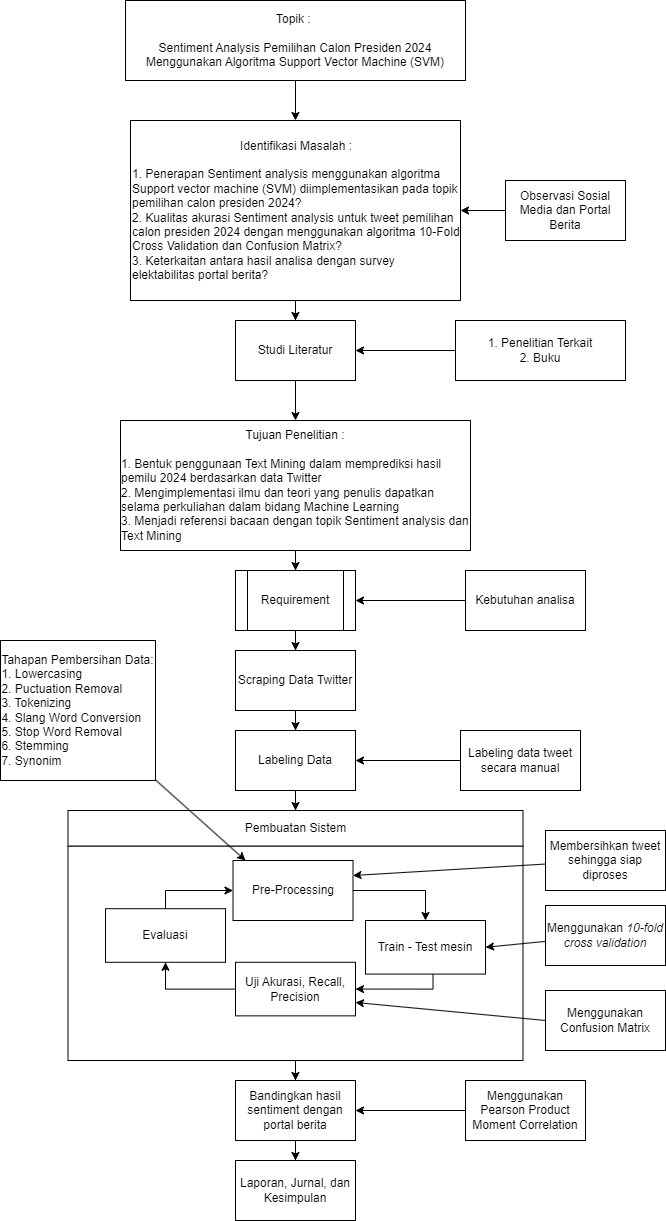

The diagram above was exported from draw.io. Its source (the exported page's mxGraphModel, read from the mxfile embedded in the PNG):
<mxGraphModel dx="1434" dy="788" grid="1" gridSize="10" guides="1" tooltips="1" connect="1" arrows="1" fold="1" page="1" pageScale="1" pageWidth="850" pageHeight="1100" background="#ffffff" math="0" shadow="0">
  <root>
    <mxCell id="0" />
    <mxCell id="1" parent="0" />
    <mxCell id="BmtpxCm17nPuDeNg8ant-48" value="" style="group" vertex="1" connectable="0" parent="1">
      <mxGeometry x="127.5" y="830" width="455" height="250" as="geometry" />
    </mxCell>
    <mxCell id="BmtpxCm17nPuDeNg8ant-49" value="Pembuatan Sistem" style="rounded=0;whiteSpace=wrap;html=1;" vertex="1" parent="BmtpxCm17nPuDeNg8ant-48">
      <mxGeometry width="455" height="35.714285714285715" as="geometry" />
    </mxCell>
    <mxCell id="BmtpxCm17nPuDeNg8ant-50" value="" style="rounded=0;whiteSpace=wrap;html=1;" vertex="1" parent="BmtpxCm17nPuDeNg8ant-48">
      <mxGeometry y="35.714285714285715" width="455" height="214.2857142857143" as="geometry" />
    </mxCell>
    <mxCell id="BmtpxCm17nPuDeNg8ant-51" value="Train - Test mesin" style="rounded=0;whiteSpace=wrap;html=1;" vertex="1" parent="BmtpxCm17nPuDeNg8ant-48">
      <mxGeometry x="297.5" y="109.99571428571429" width="120" height="53.57142857142858" as="geometry" />
    </mxCell>
    <mxCell id="BmtpxCm17nPuDeNg8ant-52" value="Uji Akurasi, Recall, Precision" style="rounded=0;whiteSpace=wrap;html=1;" vertex="1" parent="BmtpxCm17nPuDeNg8ant-48">
      <mxGeometry x="167.5" y="151.7857142857143" width="120" height="53.57142857142858" as="geometry" />
    </mxCell>
    <mxCell id="BmtpxCm17nPuDeNg8ant-53" style="edgeStyle=orthogonalEdgeStyle;rounded=0;orthogonalLoop=1;jettySize=auto;html=1;entryX=1;entryY=0.5;entryDx=0;entryDy=0;" edge="1" parent="BmtpxCm17nPuDeNg8ant-48" source="BmtpxCm17nPuDeNg8ant-51" target="BmtpxCm17nPuDeNg8ant-52">
      <mxGeometry relative="1" as="geometry">
        <Array as="points">
          <mxPoint x="365" y="178.57142857142858" />
        </Array>
      </mxGeometry>
    </mxCell>
    <mxCell id="BmtpxCm17nPuDeNg8ant-54" value="Evaluasi" style="rounded=0;whiteSpace=wrap;html=1;" vertex="1" parent="BmtpxCm17nPuDeNg8ant-48">
      <mxGeometry x="37.5" y="98.21428571428572" width="120" height="53.57142857142858" as="geometry" />
    </mxCell>
    <mxCell id="BmtpxCm17nPuDeNg8ant-55" style="edgeStyle=orthogonalEdgeStyle;rounded=0;orthogonalLoop=1;jettySize=auto;html=1;entryX=0.5;entryY=1;entryDx=0;entryDy=0;" edge="1" parent="BmtpxCm17nPuDeNg8ant-48" source="BmtpxCm17nPuDeNg8ant-52" target="BmtpxCm17nPuDeNg8ant-54">
      <mxGeometry relative="1" as="geometry" />
    </mxCell>
    <mxCell id="BmtpxCm17nPuDeNg8ant-56" value="Pre-Processing" style="rounded=0;whiteSpace=wrap;html=1;" vertex="1" parent="BmtpxCm17nPuDeNg8ant-48">
      <mxGeometry x="165" y="50" width="120" height="60" as="geometry" />
    </mxCell>
    <mxCell id="BmtpxCm17nPuDeNg8ant-57" style="edgeStyle=orthogonalEdgeStyle;rounded=0;orthogonalLoop=1;jettySize=auto;html=1;entryX=0.5;entryY=0;entryDx=0;entryDy=0;" edge="1" parent="BmtpxCm17nPuDeNg8ant-48" source="BmtpxCm17nPuDeNg8ant-56" target="BmtpxCm17nPuDeNg8ant-51">
      <mxGeometry relative="1" as="geometry" />
    </mxCell>
    <mxCell id="BmtpxCm17nPuDeNg8ant-58" style="edgeStyle=orthogonalEdgeStyle;rounded=0;orthogonalLoop=1;jettySize=auto;html=1;entryX=0;entryY=0.5;entryDx=0;entryDy=0;" edge="1" parent="BmtpxCm17nPuDeNg8ant-48" source="BmtpxCm17nPuDeNg8ant-54" target="BmtpxCm17nPuDeNg8ant-56">
      <mxGeometry relative="1" as="geometry">
        <Array as="points">
          <mxPoint x="97.5" y="100" />
        </Array>
      </mxGeometry>
    </mxCell>
    <mxCell id="BmtpxCm17nPuDeNg8ant-59" value="" style="edgeStyle=orthogonalEdgeStyle;rounded=0;orthogonalLoop=1;jettySize=auto;html=1;" edge="1" parent="1" source="BmtpxCm17nPuDeNg8ant-60" target="BmtpxCm17nPuDeNg8ant-62">
      <mxGeometry relative="1" as="geometry" />
    </mxCell>
    <mxCell id="BmtpxCm17nPuDeNg8ant-60" value="Topik :&amp;nbsp;&lt;br&gt;&lt;br&gt;Sentiment Analysis Pemilihan Calon Presiden 2024 Menggunakan Algoritma Support Vector Machine (SVM)" style="rounded=0;whiteSpace=wrap;html=1;" vertex="1" parent="1">
      <mxGeometry x="185" y="20" width="340" height="80" as="geometry" />
    </mxCell>
    <mxCell id="BmtpxCm17nPuDeNg8ant-61" value="" style="edgeStyle=orthogonalEdgeStyle;rounded=0;orthogonalLoop=1;jettySize=auto;html=1;" edge="1" parent="1" source="BmtpxCm17nPuDeNg8ant-62" target="BmtpxCm17nPuDeNg8ant-66">
      <mxGeometry relative="1" as="geometry" />
    </mxCell>
    <mxCell id="BmtpxCm17nPuDeNg8ant-62" value="&lt;blockquote style=&quot;margin: 0 0 0 40px; border: none; padding: 0px;&quot;&gt;&lt;blockquote style=&quot;margin: 0 0 0 40px; border: none; padding: 0px;&quot;&gt;&lt;blockquote style=&quot;margin: 0 0 0 40px; border: none; padding: 0px;&quot;&gt;&lt;blockquote style=&quot;margin: 0 0 0 40px; border: none; padding: 0px;&quot;&gt;&lt;blockquote style=&quot;margin: 0 0 0 40px; border: none; padding: 0px;&quot;&gt;&lt;/blockquote&gt;&lt;/blockquote&gt;&lt;/blockquote&gt;&lt;/blockquote&gt;&lt;/blockquote&gt;&lt;span style=&quot;&quot;&gt;&lt;div style=&quot;text-align: center;&quot;&gt;&lt;span style=&quot;background-color: initial;&quot;&gt;Identifikasi Masalah :&lt;/span&gt;&lt;/div&gt;&lt;div style=&quot;text-align: center;&quot;&gt;&lt;span style=&quot;background-color: initial;&quot;&gt;&lt;br&gt;&lt;/span&gt;&lt;/div&gt;&lt;div style=&quot;&quot;&gt;&lt;span style=&quot;background-color: initial;&quot;&gt;&lt;div&gt;1. Penerapan Sentiment analysis menggunakan algoritma Support vector machine (SVM) diimplementasikan pada topik pemilihan calon presiden 2024?&lt;/div&gt;&lt;div&gt;2.&lt;span style=&quot;&quot;&gt;&#09;&lt;/span&gt;Kualitas akurasi Sentiment analysis untuk tweet pemilihan calon presiden 2024 dengan menggunakan algoritma 10-Fold Cross Validation dan Confusion Matrix?&lt;/div&gt;&lt;div&gt;3.&lt;span style=&quot;&quot;&gt;&amp;nbsp;K&lt;/span&gt;eterkaitan antara hasil analisa dengan survey elektabilitas portal berita?&lt;/div&gt;&lt;/span&gt;&lt;/div&gt;&lt;/span&gt;" style="rounded=0;whiteSpace=wrap;html=1;align=left;" vertex="1" parent="1">
      <mxGeometry x="190" y="140" width="330" height="180" as="geometry" />
    </mxCell>
    <mxCell id="BmtpxCm17nPuDeNg8ant-63" value="" style="edgeStyle=orthogonalEdgeStyle;rounded=0;orthogonalLoop=1;jettySize=auto;html=1;" edge="1" parent="1" source="BmtpxCm17nPuDeNg8ant-64" target="BmtpxCm17nPuDeNg8ant-62">
      <mxGeometry relative="1" as="geometry" />
    </mxCell>
    <mxCell id="BmtpxCm17nPuDeNg8ant-64" value="Observasi Sosial Media dan Portal Berita" style="rounded=0;whiteSpace=wrap;html=1;" vertex="1" parent="1">
      <mxGeometry x="565" y="200" width="120" height="60" as="geometry" />
    </mxCell>
    <mxCell id="BmtpxCm17nPuDeNg8ant-65" value="" style="edgeStyle=orthogonalEdgeStyle;rounded=0;orthogonalLoop=1;jettySize=auto;html=1;entryX=0.5;entryY=0;entryDx=0;entryDy=0;" edge="1" parent="1" source="BmtpxCm17nPuDeNg8ant-66" target="BmtpxCm17nPuDeNg8ant-70">
      <mxGeometry relative="1" as="geometry">
        <mxPoint x="355" y="420" as="targetPoint" />
      </mxGeometry>
    </mxCell>
    <mxCell id="BmtpxCm17nPuDeNg8ant-66" value="Studi Literatur" style="rounded=0;whiteSpace=wrap;html=1;" vertex="1" parent="1">
      <mxGeometry x="295" y="340" width="120" height="60" as="geometry" />
    </mxCell>
    <mxCell id="BmtpxCm17nPuDeNg8ant-67" style="edgeStyle=orthogonalEdgeStyle;rounded=0;orthogonalLoop=1;jettySize=auto;html=1;entryX=1;entryY=0.5;entryDx=0;entryDy=0;" edge="1" parent="1" source="BmtpxCm17nPuDeNg8ant-68" target="BmtpxCm17nPuDeNg8ant-66">
      <mxGeometry relative="1" as="geometry" />
    </mxCell>
    <mxCell id="BmtpxCm17nPuDeNg8ant-68" value="1. Penelitian Terkait&lt;br&gt;2. Buku" style="rounded=0;whiteSpace=wrap;html=1;" vertex="1" parent="1">
      <mxGeometry x="515" y="340" width="170" height="60" as="geometry" />
    </mxCell>
    <mxCell id="BmtpxCm17nPuDeNg8ant-69" value="" style="edgeStyle=orthogonalEdgeStyle;rounded=0;orthogonalLoop=1;jettySize=auto;html=1;" edge="1" parent="1" source="BmtpxCm17nPuDeNg8ant-70" target="BmtpxCm17nPuDeNg8ant-72">
      <mxGeometry relative="1" as="geometry" />
    </mxCell>
    <mxCell id="BmtpxCm17nPuDeNg8ant-70" value="Tujuan Penelitian :&lt;br&gt;&lt;br&gt;&lt;div style=&quot;text-align: left;&quot;&gt;&lt;div&gt;1. Bentuk penggunaan Text Mining dalam memprediksi hasil pemilu 2024 berdasarkan data Twitter&lt;/div&gt;&lt;div&gt;2.&lt;span style=&quot;&quot;&gt;&#09;&lt;/span&gt;Mengimplementasi ilmu dan teori yang penulis dapatkan selama perkuliahan dalam bidang Machine Learning&lt;/div&gt;&lt;div&gt;3. M&lt;span style=&quot;background-color: initial;&quot;&gt;enjadi referensi bacaan dengan topik Sentiment analysis dan Text Mining&lt;/span&gt;&lt;/div&gt;&lt;/div&gt;" style="rounded=0;whiteSpace=wrap;html=1;" vertex="1" parent="1">
      <mxGeometry x="180" y="440" width="350" height="130" as="geometry" />
    </mxCell>
    <mxCell id="BmtpxCm17nPuDeNg8ant-71" value="" style="edgeStyle=orthogonalEdgeStyle;rounded=0;orthogonalLoop=1;jettySize=auto;html=1;" edge="1" parent="1" source="BmtpxCm17nPuDeNg8ant-72" target="BmtpxCm17nPuDeNg8ant-76">
      <mxGeometry relative="1" as="geometry" />
    </mxCell>
    <mxCell id="BmtpxCm17nPuDeNg8ant-72" value="Requirement" style="shape=process;whiteSpace=wrap;html=1;backgroundOutline=1;" vertex="1" parent="1">
      <mxGeometry x="295" y="590" width="120" height="60" as="geometry" />
    </mxCell>
    <mxCell id="BmtpxCm17nPuDeNg8ant-73" value="" style="edgeStyle=orthogonalEdgeStyle;rounded=0;orthogonalLoop=1;jettySize=auto;html=1;" edge="1" parent="1" source="BmtpxCm17nPuDeNg8ant-74" target="BmtpxCm17nPuDeNg8ant-72">
      <mxGeometry relative="1" as="geometry" />
    </mxCell>
    <mxCell id="BmtpxCm17nPuDeNg8ant-74" value="Kebutuhan analisa" style="rounded=0;whiteSpace=wrap;html=1;" vertex="1" parent="1">
      <mxGeometry x="525" y="590" width="120" height="60" as="geometry" />
    </mxCell>
    <mxCell id="BmtpxCm17nPuDeNg8ant-75" value="" style="edgeStyle=orthogonalEdgeStyle;rounded=0;orthogonalLoop=1;jettySize=auto;html=1;" edge="1" parent="1" source="BmtpxCm17nPuDeNg8ant-76" target="BmtpxCm17nPuDeNg8ant-78">
      <mxGeometry relative="1" as="geometry" />
    </mxCell>
    <mxCell id="BmtpxCm17nPuDeNg8ant-76" value="Scraping Data Twitter" style="rounded=0;whiteSpace=wrap;html=1;" vertex="1" parent="1">
      <mxGeometry x="295" y="670" width="120" height="60" as="geometry" />
    </mxCell>
    <mxCell id="BmtpxCm17nPuDeNg8ant-77" value="" style="edgeStyle=orthogonalEdgeStyle;rounded=0;orthogonalLoop=1;jettySize=auto;html=1;" edge="1" parent="1" source="BmtpxCm17nPuDeNg8ant-78" target="BmtpxCm17nPuDeNg8ant-49">
      <mxGeometry relative="1" as="geometry" />
    </mxCell>
    <mxCell id="BmtpxCm17nPuDeNg8ant-78" value="Labeling Data" style="rounded=0;whiteSpace=wrap;html=1;" vertex="1" parent="1">
      <mxGeometry x="295" y="750" width="120" height="60" as="geometry" />
    </mxCell>
    <mxCell id="BmtpxCm17nPuDeNg8ant-79" style="rounded=0;orthogonalLoop=1;jettySize=auto;html=1;entryX=1;entryY=0.5;entryDx=0;entryDy=0;" edge="1" parent="1" source="BmtpxCm17nPuDeNg8ant-80" target="BmtpxCm17nPuDeNg8ant-51">
      <mxGeometry relative="1" as="geometry" />
    </mxCell>
    <mxCell id="BmtpxCm17nPuDeNg8ant-80" value="Menggunakan &lt;i style=&quot;&quot;&gt;10-fold cross validation&lt;/i&gt;" style="rounded=0;whiteSpace=wrap;html=1;" vertex="1" parent="1">
      <mxGeometry x="605" y="925" width="120" height="60" as="geometry" />
    </mxCell>
    <mxCell id="BmtpxCm17nPuDeNg8ant-81" value="" style="rounded=0;orthogonalLoop=1;jettySize=auto;html=1;entryX=1;entryY=0.75;entryDx=0;entryDy=0;exitX=0;exitY=0.5;exitDx=0;exitDy=0;" edge="1" parent="1" source="BmtpxCm17nPuDeNg8ant-82" target="BmtpxCm17nPuDeNg8ant-52">
      <mxGeometry relative="1" as="geometry" />
    </mxCell>
    <mxCell id="BmtpxCm17nPuDeNg8ant-82" value="Menggunakan Confusion Matrix" style="rounded=0;whiteSpace=wrap;html=1;" vertex="1" parent="1">
      <mxGeometry x="605" y="1010" width="120" height="60" as="geometry" />
    </mxCell>
    <mxCell id="BmtpxCm17nPuDeNg8ant-83" value="Laporan, Jurnal, dan Kesimpulan" style="rounded=0;whiteSpace=wrap;html=1;" vertex="1" parent="1">
      <mxGeometry x="295" y="1180" width="120" height="60" as="geometry" />
    </mxCell>
    <mxCell id="BmtpxCm17nPuDeNg8ant-84" value="" style="edgeStyle=orthogonalEdgeStyle;rounded=0;orthogonalLoop=1;jettySize=auto;html=1;" edge="1" parent="1" source="BmtpxCm17nPuDeNg8ant-85" target="BmtpxCm17nPuDeNg8ant-83">
      <mxGeometry relative="1" as="geometry" />
    </mxCell>
    <mxCell id="BmtpxCm17nPuDeNg8ant-85" value="Bandingkan hasil sentiment dengan portal berita" style="rounded=0;whiteSpace=wrap;html=1;" vertex="1" parent="1">
      <mxGeometry x="295" y="1100" width="120" height="60" as="geometry" />
    </mxCell>
    <mxCell id="BmtpxCm17nPuDeNg8ant-86" value="" style="edgeStyle=orthogonalEdgeStyle;rounded=0;orthogonalLoop=1;jettySize=auto;html=1;" edge="1" parent="1" source="BmtpxCm17nPuDeNg8ant-50" target="BmtpxCm17nPuDeNg8ant-85">
      <mxGeometry relative="1" as="geometry" />
    </mxCell>
    <mxCell id="BmtpxCm17nPuDeNg8ant-87" style="rounded=0;orthogonalLoop=1;jettySize=auto;html=1;entryX=1;entryY=0.25;entryDx=0;entryDy=0;" edge="1" parent="1" source="BmtpxCm17nPuDeNg8ant-88" target="BmtpxCm17nPuDeNg8ant-56">
      <mxGeometry relative="1" as="geometry" />
    </mxCell>
    <mxCell id="BmtpxCm17nPuDeNg8ant-88" value="Membersihkan tweet sehingga siap diproses" style="rounded=0;whiteSpace=wrap;html=1;" vertex="1" parent="1">
      <mxGeometry x="605" y="850" width="120" height="60" as="geometry" />
    </mxCell>
    <mxCell id="BmtpxCm17nPuDeNg8ant-89" value="" style="edgeStyle=orthogonalEdgeStyle;rounded=0;orthogonalLoop=1;jettySize=auto;html=1;" edge="1" parent="1" source="BmtpxCm17nPuDeNg8ant-90" target="BmtpxCm17nPuDeNg8ant-78">
      <mxGeometry relative="1" as="geometry" />
    </mxCell>
    <mxCell id="BmtpxCm17nPuDeNg8ant-90" value="Labeling data tweet secara manual" style="rounded=0;whiteSpace=wrap;html=1;" vertex="1" parent="1">
      <mxGeometry x="520" y="750" width="120" height="60" as="geometry" />
    </mxCell>
    <mxCell id="BmtpxCm17nPuDeNg8ant-91" style="rounded=0;orthogonalLoop=1;jettySize=auto;html=1;entryX=0.104;entryY=0;entryDx=0;entryDy=0;entryPerimeter=0;" edge="1" parent="1" source="BmtpxCm17nPuDeNg8ant-92" target="BmtpxCm17nPuDeNg8ant-56">
      <mxGeometry relative="1" as="geometry" />
    </mxCell>
    <mxCell id="BmtpxCm17nPuDeNg8ant-92" value="&lt;div style=&quot;text-align: left;&quot;&gt;&lt;span style=&quot;background-color: initial;&quot;&gt;Tahapan Pembersihan Data:&lt;/span&gt;&lt;/div&gt;&lt;div style=&quot;text-align: left;&quot;&gt;&lt;span style=&quot;background-color: initial;&quot;&gt;1. Lowercasing&lt;/span&gt;&lt;/div&gt;&lt;div style=&quot;text-align: left;&quot;&gt;&lt;span style=&quot;background-color: initial;&quot;&gt;2. Puctuation Removal&lt;/span&gt;&lt;/div&gt;&lt;div style=&quot;text-align: left;&quot;&gt;&lt;span style=&quot;background-color: initial;&quot;&gt;3. Tokenizing&lt;/span&gt;&lt;/div&gt;&lt;div style=&quot;text-align: left;&quot;&gt;&lt;span style=&quot;background-color: initial;&quot;&gt;4. Slang Word Conversion&lt;/span&gt;&lt;/div&gt;&lt;div style=&quot;text-align: left;&quot;&gt;&lt;span style=&quot;background-color: initial;&quot;&gt;5. Stop Word Removal&lt;/span&gt;&lt;/div&gt;&lt;div style=&quot;text-align: left;&quot;&gt;&lt;span style=&quot;background-color: initial;&quot;&gt;6. Stemming&lt;/span&gt;&lt;/div&gt;&lt;div style=&quot;text-align: left;&quot;&gt;&lt;span style=&quot;background-color: initial;&quot;&gt;7. Synonim&lt;/span&gt;&lt;/div&gt;" style="rounded=0;whiteSpace=wrap;html=1;" vertex="1" parent="1">
      <mxGeometry x="60" y="660" width="155" height="140" as="geometry" />
    </mxCell>
    <mxCell id="BmtpxCm17nPuDeNg8ant-94" value="" style="edgeStyle=orthogonalEdgeStyle;rounded=0;orthogonalLoop=1;jettySize=auto;html=1;" edge="1" parent="1" source="BmtpxCm17nPuDeNg8ant-93" target="BmtpxCm17nPuDeNg8ant-85">
      <mxGeometry relative="1" as="geometry" />
    </mxCell>
    <mxCell id="BmtpxCm17nPuDeNg8ant-93" value="Menggunakan Pearson Product Moment Correlation" style="rounded=0;whiteSpace=wrap;html=1;" vertex="1" parent="1">
      <mxGeometry x="525" y="1100" width="120" height="60" as="geometry" />
    </mxCell>
  </root>
</mxGraphModel>